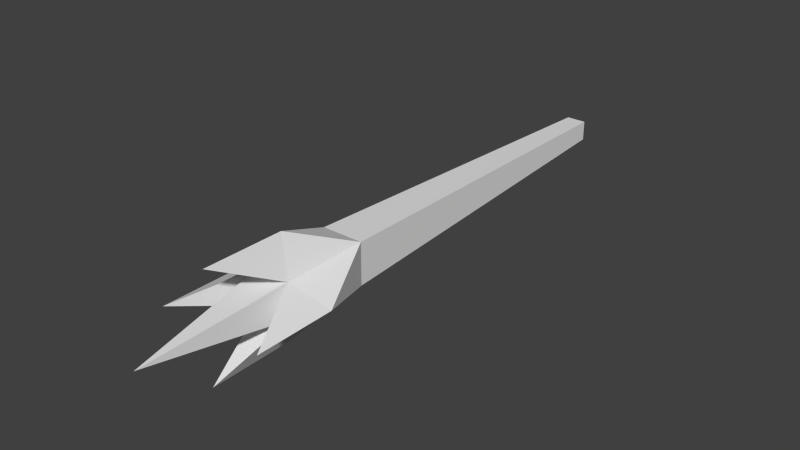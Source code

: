 # Source: mage_club_2.blend  (saved by Blender 2.69.0; exported with 4.5.12 LTS)
import bpy
from mathutils import Matrix  # noqa: F401  (used for matrix-valued properties, if any)

bpy.ops.wm.read_factory_settings(use_empty=True)
scene = bpy.context.scene
scene.name = 'Scene'

# ---- collections
col_collection_1 = bpy.data.collections.new('Collection 1'); scene.collection.children.link(col_collection_1)

# ---- world
world_world = bpy.data.worlds.new('World'); scene.world = world_world
world_world.color = (0.05088, 0.05088, 0.05088)
world_world.use_sun_shadow = False
world_world.sun_shadow_jitter_overblur = 0.0
world_world.cycles.sampling_method = 'MANUAL'
world_world.cycles.sample_map_resolution = 256

# ---- meshes
me_mesh_it51_dmspritedef = bpy.data.meshes.new('MESH_IT51_DMSPRITEDEF')
me_mesh_it51_dmspritedef.from_pydata([(-0.06829, 0.08753, 1.338), (0.05708, 0.08741, 1.338), (-0.003593, 0.02478, 1.844), (-0.0678, -0.03747, 1.338), (0.05756, -0.03698, 1.338), (0.07136, 0.101, 1.043), (-0.08001, 0.1013, 1.043), (-0.003593, 0.2146, 1.297), (-0.003593, 0.2169, 1.589), (-0.1945, 0.02637, 1.297), (-0.1968, 0.02637, 1.589), (-0.006279, -0.1644, 1.297), (-0.006278, -0.1669, 1.589), (0.1845, 0.02368, 1.297), (0.187, 0.02368, 1.589), (-0.06829, 0.08753, 1.338), (0.05708, 0.08741, 1.338), (-0.003593, 0.02478, 1.844), (-0.0678, -0.03747, 1.338), (0.05756, -0.03698, 1.338), (0.07136, 0.101, 1.043), (0.0705, -0.05041, 1.043), (-0.08001, 0.1013, 1.043), (-0.003593, 0.2146, 1.297), (-0.003593, 0.2169, 1.589), (-0.1945, 0.02637, 1.297), (-0.1968, 0.02637, 1.589), (-0.006279, -0.1644, 1.297), (-0.006278, -0.1669, 1.589), (0.1845, 0.02368, 1.297), (0.187, 0.02368, 1.589), (-0.06829, 0.08753, 1.338), (0.05708, 0.08741, 1.338), (-0.0678, -0.03747, 1.338), (0.05756, -0.03698, 1.338), (0.0705, -0.05041, 1.043), (-0.0805, -0.05005, 1.043), (-0.003593, 0.2146, 1.297), (-0.1945, 0.02637, 1.297), (-0.006279, -0.1644, 1.297), (0.1845, 0.02368, 1.297), (-0.06829, 0.08753, 1.338), (0.05708, 0.08741, 1.338), (-0.0678, -0.03747, 1.338), (0.05756, -0.03698, 1.338), (0.0705, -0.05041, 1.043), (-0.0805, -0.05005, 1.043), (-0.08001, 0.1013, 1.043), (0.05708, 0.08741, 1.338), (-0.0678, -0.03747, 1.338), (0.05756, -0.03698, 1.338), (0.07136, 0.101, 1.043), (-0.0805, -0.05005, 1.043), (0.05708, 0.08741, 1.338), (-0.0678, -0.03747, 1.338), (0.0705, -0.05041, 1.043), (-0.0805, -0.05005, 1.043), (0.02802, -0.01172, -0.3072), (0.02802, 0.06153, -0.3072), (-0.0451, 0.06153, -0.3072), (-0.0451, -0.01172, -0.3072), (-0.0805, -0.05005, 1.043), (0.02802, -0.01172, -0.3072), (0.02802, 0.06153, -0.3072), (-0.0451, 0.06153, -0.3072), (-0.0451, -0.01172, -0.3072), (0.07136, 0.101, 1.043), (-0.08001, 0.1013, 1.043), (0.02802, -0.01172, -0.3072), (0.02802, 0.06153, -0.3072), (-0.0451, 0.06153, -0.3072), (-0.0451, -0.01172, -0.3072), (0.07136, 0.101, 1.043)], [], [(1, 0, 2), (2, 3, 4), (19, 16, 17), (0, 18, 17), (6, 7, 5), (32, 8, 15), (23, 24, 42), (31, 24, 23), (37, 48, 20), (22, 41, 37), (36, 9, 47), (15, 10, 33), (25, 26, 31), (43, 26, 25), (38, 41, 22), (46, 49, 38), (21, 11, 52), (54, 12, 34), (27, 28, 43), (44, 28, 27), (39, 49, 46), (35, 50, 39), (51, 13, 45), (34, 14, 53), (29, 30, 44), (42, 30, 29), (40, 50, 35), (20, 48, 40), (58, 57, 59), (60, 59, 57), (66, 55, 63), (62, 63, 55), (55, 56, 68), (65, 68, 56), (61, 67, 71), (64, 71, 67), (67, 72, 70), (69, 70, 72)])
_uv = me_mesh_it51_dmspritedef.uv_layers.new(name='UVMap')
_uv.uv.foreach_set('vector', [0.9961, 0.0, 0.0, 0.0, 0.5156, 1.0, 0.5156, 1.0, 0.0, 0.0, 0.9961, 0.0, 0.0, 0.9961, 0.0, 0.0, 1.0, 0.5039, 0.0, 0.0, 0.0, 0.9961, 1.0, 0.5039, 0.2617, 1.27, 0.5, 0.2695, 0.7344, 1.27, 0.3398, 0.25, 0.4961, 0.75, 0.6641, 0.25, 0.7695, -0.09375, 0.3594, 0.8164, 0.3203, -0.1523, 0.3203, -0.1523, 0.3594, 0.8164, 0.7695, -0.09375, 0.7305, -0.1484, 0.3047, -0.1289, 0.5977, 0.8203, 0.5977, 0.8203, 0.3047, -0.1289, 0.7305, -0.1484, 0.2617, 1.27, 0.5, 0.2695, 0.7344, 1.27, 0.6641, 0.25, 0.4961, 0.75, 0.3398, 0.25, 0.7695, -0.09375, 0.3594, 0.8164, 0.3203, -0.1523, 0.3203, -0.1523, 0.3594, 0.8164, 0.7695, -0.09375, 0.7305, -0.1484, 0.3047, -0.1289, 0.5977, 0.8203, 0.5977, 0.8203, 0.3047, -0.1289, 0.7305, -0.1484, 0.2617, 1.27, 0.5, 0.2695, 0.7344, 1.27, 0.6641, 0.25, 0.4961, 0.75, 0.3398, 0.25, 0.7695, -0.09375, 0.3594, 0.8164, 0.3203, -0.1523, 0.3203, -0.1523, 0.3594, 0.8164, 0.7695, -0.09375, 0.7305, -0.1484, 0.3047, -0.1289, 0.5977, 0.8203, 0.5977, 0.8203, 0.3047, -0.1289, 0.7305, -0.1484, 0.2617, 1.27, 0.5, 0.2695, 0.7344, 1.27, 0.3398, 0.25, 0.4961, 0.75, 0.6641, 0.25, 0.7695, -0.09375, 0.3594, 0.8164, 0.3203, -0.1523, 0.3203, -0.1523, 0.3594, 0.8164, 0.7695, -0.09375, 0.7305, -0.1484, 0.3047, -0.1289, 0.5977, 0.8203, 0.5977, 0.8203, 0.3047, -0.1289, 0.7305, -0.1484, 0.0, 0.0, 0.0, 0.0, 0.0, 0.0, 0.0, 0.0, 0.0, 0.0, 0.0, 0.0, 1.0, 2.0, 0.0, 2.0, 0.8438, 0.0, 0.1484, 0.0, 0.8438, 0.0, 0.0, 2.0, 0.0, 2.0, 1.0, 2.0, 0.1914, 0.0, 0.8828, 0.0, 0.1914, 0.0, 1.0, 2.0, 0.0, 2.0, 1.0, 2.0, 0.1484, 0.0, 0.8438, 0.0, 0.1484, 0.0, 1.0, 2.0, 1.0, 2.0, 0.0, 2.0, 0.8828, 0.0, 0.1914, 0.0, 0.8828, 0.0, 0.0, 2.0])
me_mesh_it51_dmspritedef.use_remesh_preserve_volume = False
me_mesh_it51_dmspritedef.use_remesh_preserve_attributes = False
me_mesh_it51_dmspritedef.use_mirror_vertex_groups = False
me_mesh_it51_dmspritedef.update()

# ---- objects
ob_mesh_it51_dmspritedef = bpy.data.objects.new('MESH_IT51_DMSPRITEDEF', me_mesh_it51_dmspritedef)

# ---- transforms, parenting, visibility, modifiers, constraints
ob_mesh_it51_dmspritedef.location = (0.0, 0.0, 0.0)
ob_mesh_it51_dmspritedef.rotation_euler = (1.571, -0.0, 0.0)
ob_mesh_it51_dmspritedef.lineart.crease_threshold = 0.0

# ---- collection membership
col_collection_1.objects.link(ob_mesh_it51_dmspritedef)

# ---- scene / render settings (as saved in the file)
scene.frame_start = 1; scene.frame_end = 250; scene.frame_set(29)
scene.render.engine = 'BLENDER_EEVEE_NEXT'
scene.render.image_settings.color_mode = 'RGB'
scene.render.image_settings.compression = 90
scene.render.resolution_percentage = 50
scene.render.dither_intensity = 0.0
scene.cycles.use_denoising = False
scene.cycles.samples = 10
scene.cycles.sampling_pattern = 'TABULATED_SOBOL'
scene.cycles.light_sampling_threshold = 0.0
scene.cycles.use_adaptive_sampling = False
scene.cycles.use_light_tree = False
scene.cycles.blur_glossy = 0.0
scene.cycles.volume_bounces = 1
scene.cycles.pixel_filter_type = 'GAUSSIAN'
scene.cycles.sample_clamp_indirect = 0.0
scene.view_settings.view_transform = 'Standard'
bpy.context.view_layer.update()

# ---- added for rendering (the .blend has no active camera and no usable light): camera, sun
cam_auto = bpy.data.cameras.new('AutoCamera')
cam_auto.lens = 50.0
cam_auto.sensor_width = 36.0
cam_auto.clip_end = 1000.0
ob_auto_camera = bpy.data.objects.new('AutoCamera', cam_auto)
scene.collection.objects.link(ob_auto_camera)
ob_auto_camera.location = (2.04749, -3.23116, 1.66697)
ob_auto_camera.rotation_euler = (1.09748, -7.21219e-08, 0.694738)
scene.camera = ob_auto_camera
light_auto_sun = bpy.data.lights.new('AutoSun', 'SUN')
light_auto_sun.energy = 3.0
light_auto_sun.angle = 0.0523599
ob_auto_sun = bpy.data.objects.new('AutoSun', light_auto_sun)
scene.collection.objects.link(ob_auto_sun)
ob_auto_sun.rotation_euler = (0.872665, 0.174533, 0.523599)
bpy.context.view_layer.update()
